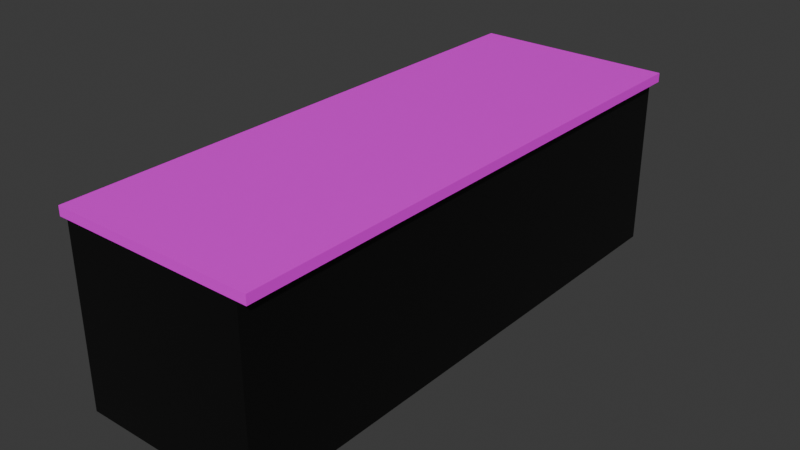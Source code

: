 # Source: counter-UNBAKED.blend  (saved by Blender 4.0.36; exported with 4.5.12 LTS)
import bpy
from mathutils import Matrix  # noqa: F401  (used for matrix-valued properties, if any)

bpy.ops.wm.read_factory_settings(use_empty=True)
scene = bpy.context.scene
scene.name = 'Scene'

# ---- collections
col_collection = bpy.data.collections.new('Collection'); scene.collection.children.link(col_collection)

# ---- images (referenced by path relative to the original .blend; pixels are not part of the script)
import os
ASSET_DIR = os.environ.get("B2B_ASSET_DIR", "")  # directory of the original .blend (textures are referenced by path, not embedded)
HERE = os.path.dirname(os.path.abspath(__file__))  # packed textures are extracted next to this script under _unpacked/

def load_image(name, relpath, width, height, colorspace="sRGB"):
    """Load a texture the original file referenced (path relative to the .blend, or extracted next to this script)."""
    p = next((c for c in (os.path.join(HERE, relpath), os.path.join(ASSET_DIR, relpath)) if relpath and os.path.exists(c)), "")
    if p:
        img = bpy.data.images.load(p, check_existing=True)
        img.name = name
    else:  # same state as the original file: an image datablock whose file is absent (Cycles renders it pink)
        img = bpy.data.images.new(name, width, height)
        img.source = "FILE"
        img.filepath = "//" + (relpath or name)
    img.colorspace_settings.name = colorspace
    return img
img_counter_marble = load_image('counter-marble', '', 1024, 1024, 'sRGB')

# ---- materials (node trees are filled in below, after node groups)
mat_face = bpy.data.materials.new('Face')
mat_face.alpha_threshold = 0.0
mat_face.roughness = 0.5
mat_face.line_color = (0.0, 0.0, 0.0, 1.0)
mat_sides = bpy.data.materials.new('Sides')

# ---- material node trees
mat_face.use_nodes = True; mat_face.node_tree.nodes.clear()
_N = mat_face.node_tree.nodes; _L = mat_face.node_tree.links
n0 = _N.new('ShaderNodeTexNoise'); n0.name = 'Noise Texture'; n0.location = (-962, 203)
n0.inputs[2].default_value = 0.9
n0.inputs[3].default_value = 10.0
n0.inputs[8].default_value = 1.4
n1 = _N.new('ShaderNodeTexVoronoi'); n1.name = 'Voronoi Texture'; n1.location = (-718, 202)
n1.feature = 'DISTANCE_TO_EDGE'
n2 = _N.new('ShaderNodeValToRGB'); n2.name = 'Color Ramp'; n2.location = (-478, 293)
while len(n2.color_ramp.elements) > 1: n2.color_ramp.elements.remove(n2.color_ramp.elements[-1])
n2.color_ramp.elements[0].position = 0.0; n2.color_ramp.elements[0].color = (0.1584, 0.1584, 0.1584, 1.0)
_e = n2.color_ramp.elements.new(0.3233); _e.color = (1.0, 1.0, 1.0, 1.0)
n3 = _N.new('ShaderNodeBsdfPrincipled'); n3.name = 'Principled BSDF'; n3.location = (-134, 260)
n3.inputs[3].default_value = 1.45
n4 = _N.new('ShaderNodeBsdfPrincipled'); n4.name = 'Principled BSDF.001'; n4.location = (-123, -90)
n4.inputs[3].default_value = 1.45
n5 = _N.new('ShaderNodeOutputMaterial'); n5.name = 'Material Output'; n5.location = (215, 236)
n6 = _N.new('ShaderNodeTexImage'); n6.name = 'Image Texture'; n6.location = (-480, -142)
n6.image = img_counter_marble
_L.new(n2.outputs[0], n3.inputs[0])
_L.new(n0.outputs[1], n1.inputs[0])
_L.new(n1.outputs[0], n2.inputs[0])
_L.new(n6.outputs[0], n4.inputs[0])
_L.new(n4.outputs[0], n5.inputs[0])
n5.is_active_output = True
mat_sides.use_nodes = True; mat_sides.node_tree.nodes.clear()
_N = mat_sides.node_tree.nodes; _L = mat_sides.node_tree.links
n0 = _N.new('ShaderNodeOutputMaterial'); n0.name = 'Material Output'; n0.location = (300, 300)
n1 = _N.new('ShaderNodeBsdfPrincipled'); n1.name = 'Principled BSDF'; n1.location = (-56, 317)
n1.inputs[0].default_value = (0.002001, 0.002001, 0.002001, 1.0)
n1.inputs[3].default_value = 1.45
_L.new(n1.outputs[0], n0.inputs[0])
n0.is_active_output = True

# ---- world
world_world = bpy.data.worlds.new('World'); scene.world = world_world
world_world.use_nodes = True; world_world.node_tree.nodes.clear()
_N = world_world.node_tree.nodes; _L = world_world.node_tree.links
n0 = _N.new('ShaderNodeOutputWorld'); n0.name = 'World Output'; n0.location = (300, 300)
n1 = _N.new('ShaderNodeBackground'); n1.name = 'Background'; n1.location = (10, 300)
n1.inputs[0].default_value = (0.05088, 0.05088, 0.05088, 1.0)
_L.new(n1.outputs[0], n0.inputs[0])
n0.is_active_output = True
world_world.color = (0.05088, 0.05088, 0.05088)
world_world.use_sun_shadow = False
world_world.sun_shadow_jitter_overblur = 0.0

# ---- meshes
me_cube_001 = bpy.data.meshes.new('Cube.001')
me_cube_001.from_pydata([(-1.0, -1.0, -1.0), (-1.0, -1.0, 1.0), (-1.0, 1.0, -1.0), (-1.0, 1.0, 1.0), (1.0, -1.0, -1.0), (1.0, -1.0, 1.0), (1.0, 1.0, -1.0), (1.0, 1.0, 1.0), (0.9091, 1.0, -1.0), (0.9091, 1.0, -39.0), (0.9091, -1.0, -1.0), (0.9091, -1.0, -39.0), (-0.9091, 1.0, -1.0), (-0.9091, 1.0, -39.0), (-0.9091, -1.0, -1.0), (-0.9091, -1.0, -39.0)], [], [(0, 1, 3, 2), (2, 3, 7, 6), (6, 7, 5, 4), (4, 5, 1, 0), (2, 6, 4, 0), (7, 3, 1, 5), (8, 12, 14, 10), (11, 10, 14, 15), (15, 14, 12, 13), (13, 9, 11, 15), (9, 8, 10, 11), (13, 12, 8, 9)])
me_cube_001.polygons.foreach_set('material_index', [0, 0, 0, 0, 0, 0, 1, 1, 1, 1, 1, 1])
_uv = me_cube_001.uv_layers.new(name='UVMap')
_uv.uv.foreach_set('vector', [0.375, 0.0, 0.625, 0.0, 0.625, 0.25, 0.375, 0.25, 0.375, 0.25, 0.625, 0.25, 0.625, 0.5, 0.375, 0.5, 0.375, 0.5, 0.625, 0.5, 0.625, 0.75, 0.375, 0.75, 0.375, 0.75, 0.625, 0.75, 0.625, 1.0, 0.375, 1.0, 0.125, 0.5, 0.375, 0.5, 0.375, 0.75, 0.125, 0.75, 0.625, 0.5, 0.875, 0.5, 0.875, 0.75, 0.625, 0.75, 0.625, 0.5, 0.875, 0.5, 0.875, 0.75, 0.625, 0.75, 0.375, 0.75, 0.625, 0.75, 0.625, 1.0, 0.375, 1.0, 0.375, 0.0, 0.625, 0.0, 0.625, 0.25, 0.375, 0.25, 0.125, 0.5, 0.375, 0.5, 0.375, 0.75, 0.125, 0.75, 0.375, 0.5, 0.625, 0.5, 0.625, 0.75, 0.375, 0.75, 0.375, 0.25, 0.625, 0.25, 0.625, 0.5, 0.375, 0.5])
me_cube_001.materials.append(mat_face)
me_cube_001.materials.append(mat_sides)
me_cube_001.update()

# ---- objects
ob_counter = bpy.data.objects.new('Counter', me_cube_001)

# ---- transforms, parenting, visibility, modifiers, constraints
ob_counter.location = (0.0, 0.0, 1.0)
ob_counter.scale = (1.1, 3.0, 0.05)

# ---- collection membership
col_collection.objects.link(ob_counter)

# ---- scene / render settings (as saved in the file)
scene.frame_start = 1; scene.frame_end = 250; scene.frame_set(1)
scene.render.engine = 'CYCLES'
scene.cycles.sampling_pattern = 'TABULATED_SOBOL'
scene.cycles.bake_type = 'DIFFUSE'
bpy.context.view_layer.update()

# ---- added for rendering (the .blend has no active camera and no usable light): camera, sun
cam_auto = bpy.data.cameras.new('AutoCamera')
cam_auto.lens = 50.0
cam_auto.sensor_width = 36.0
cam_auto.clip_end = 1000.0
ob_auto_camera = bpy.data.objects.new('AutoCamera', cam_auto)
scene.collection.objects.link(ob_auto_camera)
ob_auto_camera.location = (6.19555, -7.43466, 5.00644)
ob_auto_camera.rotation_euler = (1.09748, -7.21219e-08, 0.694738)
scene.camera = ob_auto_camera
light_auto_sun = bpy.data.lights.new('AutoSun', 'SUN')
light_auto_sun.energy = 3.0
light_auto_sun.angle = 0.0523599
ob_auto_sun = bpy.data.objects.new('AutoSun', light_auto_sun)
scene.collection.objects.link(ob_auto_sun)
ob_auto_sun.rotation_euler = (0.872665, 0.174533, 0.523599)
bpy.context.view_layer.update()
